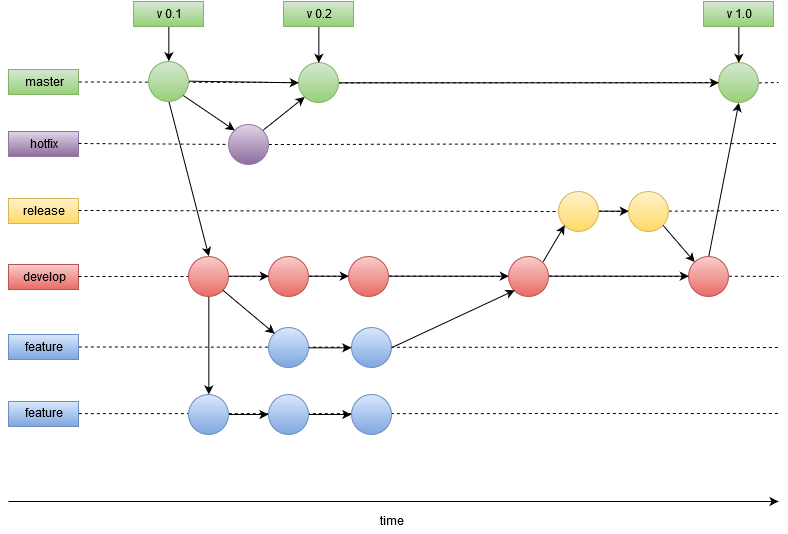

The diagram above was exported from draw.io. Its source (the exported page's mxGraphModel, read from the mxfile embedded in the PNG):
<mxGraphModel dx="928" dy="512" grid="1" gridSize="10" guides="1" tooltips="1" connect="1" arrows="1" fold="1" page="1" pageScale="1" pageWidth="1169" pageHeight="1652" background="#ffffff" math="0">
  <root>
    <mxCell id="0" />
    <mxCell id="1" parent="0" />
    <mxCell id="4" value="master" style="whiteSpace=wrap;html=1;plain-green" vertex="1" parent="1">
      <mxGeometry x="30" y="98" width="70" height="25" as="geometry" />
    </mxCell>
    <mxCell id="6" value="hotfix" style="whiteSpace=wrap;html=1;plain-purple" vertex="1" parent="1">
      <mxGeometry x="30" y="160" width="70" height="25" as="geometry" />
    </mxCell>
    <mxCell id="8" value="develop" style="whiteSpace=wrap;html=1;plain-red" vertex="1" parent="1">
      <mxGeometry x="30" y="293" width="70" height="25" as="geometry" />
    </mxCell>
    <mxCell id="10" value="" style="endArrow=classic;html=1;exitX=0.5;exitY=1;entryX=0.5;entryY=0;" edge="1" parent="1" source="3" target="7">
      <mxGeometry width="50" height="50" relative="1" as="geometry">
        <mxPoint x="350" y="240" as="sourcePoint" />
        <mxPoint x="230" y="210" as="targetPoint" />
      </mxGeometry>
    </mxCell>
    <mxCell id="11" value="release" style="whiteSpace=wrap;html=1;plain-yellow" vertex="1" parent="1">
      <mxGeometry x="30" y="227" width="70" height="25" as="geometry" />
    </mxCell>
    <mxCell id="12" value="feature" style="whiteSpace=wrap;html=1;plain-blue" vertex="1" parent="1">
      <mxGeometry x="30" y="363" width="70" height="25" as="geometry" />
    </mxCell>
    <mxCell id="13" value="feature" style="whiteSpace=wrap;html=1;plain-blue" vertex="1" parent="1">
      <mxGeometry x="30" y="430" width="70" height="25" as="geometry" />
    </mxCell>
    <mxCell id="15" value="" style="endArrow=classic;html=1;" edge="1" parent="1">
      <mxGeometry width="50" height="50" relative="1" as="geometry">
        <mxPoint x="30" y="530" as="sourcePoint" />
        <mxPoint x="800" y="530" as="targetPoint" />
      </mxGeometry>
    </mxCell>
    <mxCell id="16" value="time" style="text;html=1;strokeColor=none;fillColor=none;align=center;verticalAlign=middle;whiteSpace=wrap;overflow=hidden;" vertex="1" parent="1">
      <mxGeometry x="393" y="540" width="40" height="20" as="geometry" />
    </mxCell>
    <mxCell id="61" style="edgeStyle=orthogonalEdgeStyle;rounded=0;html=1;exitX=1;exitY=0.5;jettySize=auto;orthogonalLoop=1;" edge="1" parent="1" source="18" target="24">
      <mxGeometry relative="1" as="geometry" />
    </mxCell>
    <mxCell id="62" style="edgeStyle=orthogonalEdgeStyle;rounded=0;html=1;exitX=1;exitY=0.5;entryX=0;entryY=0.5;jettySize=auto;orthogonalLoop=1;" edge="1" parent="1" source="24" target="46">
      <mxGeometry relative="1" as="geometry" />
    </mxCell>
    <mxCell id="29" value="" style="endArrow=none;dashed=1;html=1;exitX=1;exitY=0.5;" edge="1" parent="1" source="68">
      <mxGeometry width="50" height="50" relative="1" as="geometry">
        <mxPoint x="340" y="200" as="sourcePoint" />
        <mxPoint x="800" y="111" as="targetPoint" />
      </mxGeometry>
    </mxCell>
    <mxCell id="30" value="" style="endArrow=none;dashed=1;html=1;exitX=1;exitY=0.5;" edge="1" parent="1" source="33">
      <mxGeometry x="100" y="172" width="50" height="50" as="geometry">
        <mxPoint x="100" y="172" as="sourcePoint" />
        <mxPoint x="800" y="172" as="targetPoint" />
      </mxGeometry>
    </mxCell>
    <mxCell id="31" value="" style="endArrow=none;dashed=1;html=1;exitX=1;exitY=0.5;" edge="1" parent="1" source="52">
      <mxGeometry x="100" y="239" width="50" height="50" as="geometry">
        <mxPoint x="100" y="239" as="sourcePoint" />
        <mxPoint x="800" y="239" as="targetPoint" />
      </mxGeometry>
    </mxCell>
    <mxCell id="32" value="" style="endArrow=none;dashed=1;html=1;exitX=1;exitY=0.5;" edge="1" parent="1" source="71">
      <mxGeometry x="100" y="305" width="50" height="50" as="geometry">
        <mxPoint x="100" y="305" as="sourcePoint" />
        <mxPoint x="800" y="305" as="targetPoint" />
      </mxGeometry>
    </mxCell>
    <mxCell id="33" value="" style="ellipse;whiteSpace=wrap;html=1;plain-purple" vertex="1" parent="1">
      <mxGeometry x="250" y="153" width="40" height="40" as="geometry" />
    </mxCell>
    <mxCell id="34" value="" style="endArrow=none;dashed=1;html=1;exitX=1;exitY=0.5;" edge="1" parent="1" target="33">
      <mxGeometry x="100" y="172" width="50" height="50" as="geometry">
        <mxPoint x="100" y="172" as="sourcePoint" />
        <mxPoint x="800" y="172" as="targetPoint" />
      </mxGeometry>
    </mxCell>
    <mxCell id="35" value="" style="endArrow=classic;html=1;exitX=1;exitY=1;entryX=0;entryY=0;" edge="1" parent="1" source="3" target="33">
      <mxGeometry width="50" height="50" relative="1" as="geometry">
        <mxPoint x="250" y="100" as="sourcePoint" />
        <mxPoint x="300" y="50" as="targetPoint" />
      </mxGeometry>
    </mxCell>
    <mxCell id="56" style="edgeStyle=orthogonalEdgeStyle;rounded=0;html=1;exitX=1;exitY=0.5;entryX=0;entryY=0.5;jettySize=auto;orthogonalLoop=1;" edge="1" parent="1" source="36" target="39">
      <mxGeometry relative="1" as="geometry" />
    </mxCell>
    <mxCell id="36" value="" style="ellipse;whiteSpace=wrap;html=1;plain-red" vertex="1" parent="1">
      <mxGeometry x="290" y="285" width="40" height="40" as="geometry" />
    </mxCell>
    <mxCell id="38" value="" style="endArrow=none;dashed=1;html=1;exitX=1;exitY=0.5;" edge="1" parent="1" target="36">
      <mxGeometry x="100" y="305" width="50" height="50" as="geometry">
        <mxPoint x="100" y="305" as="sourcePoint" />
        <mxPoint x="800" y="305" as="targetPoint" />
      </mxGeometry>
    </mxCell>
    <mxCell id="57" style="edgeStyle=orthogonalEdgeStyle;rounded=0;html=1;exitX=1;exitY=0.5;entryX=0;entryY=0.5;jettySize=auto;orthogonalLoop=1;" edge="1" parent="1" source="39" target="44">
      <mxGeometry relative="1" as="geometry" />
    </mxCell>
    <mxCell id="39" value="" style="ellipse;whiteSpace=wrap;html=1;plain-red" vertex="1" parent="1">
      <mxGeometry x="370" y="285" width="40" height="40" as="geometry" />
    </mxCell>
    <mxCell id="40" value="" style="endArrow=none;dashed=1;html=1;exitX=1;exitY=0.5;" edge="1" parent="1" source="36" target="39">
      <mxGeometry x="100" y="305" width="50" height="50" as="geometry">
        <mxPoint x="340" y="305" as="sourcePoint" />
        <mxPoint x="800" y="305" as="targetPoint" />
      </mxGeometry>
    </mxCell>
    <mxCell id="55" style="edgeStyle=orthogonalEdgeStyle;rounded=0;html=1;exitX=1;exitY=0.5;entryX=0;entryY=0.5;jettySize=auto;orthogonalLoop=1;" edge="1" parent="1" source="7" target="36">
      <mxGeometry relative="1" as="geometry" />
    </mxCell>
    <mxCell id="65" style="edgeStyle=orthogonalEdgeStyle;rounded=0;html=1;exitX=0.5;exitY=1;entryX=0.5;entryY=0;jettySize=auto;orthogonalLoop=1;" edge="1" parent="1" source="7" target="18">
      <mxGeometry relative="1" as="geometry" />
    </mxCell>
    <mxCell id="7" value="" style="ellipse;whiteSpace=wrap;html=1;plain-red" vertex="1" parent="1">
      <mxGeometry x="210" y="285" width="40" height="40" as="geometry" />
    </mxCell>
    <mxCell id="76" style="edgeStyle=orthogonalEdgeStyle;rounded=0;html=1;exitX=1;exitY=0.5;entryX=0;entryY=0.5;jettySize=auto;orthogonalLoop=1;" edge="1" parent="1" source="41" target="68">
      <mxGeometry relative="1" as="geometry" />
    </mxCell>
    <mxCell id="41" value="" style="ellipse;whiteSpace=wrap;html=1;plain-green" vertex="1" parent="1">
      <mxGeometry x="320" y="91" width="40" height="40" as="geometry" />
    </mxCell>
    <mxCell id="42" value="" style="endArrow=none;dashed=1;html=1;exitX=1;exitY=0.5;" edge="1" parent="1" source="4" target="41">
      <mxGeometry width="50" height="50" relative="1" as="geometry">
        <mxPoint x="100" y="111" as="sourcePoint" />
        <mxPoint x="800" y="111" as="targetPoint" />
      </mxGeometry>
    </mxCell>
    <mxCell id="43" value="" style="endArrow=classic;html=1;exitX=1;exitY=0;entryX=0;entryY=1;" edge="1" parent="1" source="33" target="41">
      <mxGeometry width="50" height="50" relative="1" as="geometry">
        <mxPoint x="410" y="170" as="sourcePoint" />
        <mxPoint x="460" y="120" as="targetPoint" />
      </mxGeometry>
    </mxCell>
    <mxCell id="3" value="" style="ellipse;whiteSpace=wrap;html=1;plain-green" vertex="1" parent="1">
      <mxGeometry x="170" y="90" width="40" height="40" as="geometry" />
    </mxCell>
    <mxCell id="77" style="edgeStyle=orthogonalEdgeStyle;rounded=0;html=1;exitX=1;exitY=0.5;entryX=0;entryY=0.5;jettySize=auto;orthogonalLoop=1;" edge="1" parent="1" source="44" target="71">
      <mxGeometry relative="1" as="geometry" />
    </mxCell>
    <mxCell id="44" value="" style="ellipse;whiteSpace=wrap;html=1;plain-red" vertex="1" parent="1">
      <mxGeometry x="530" y="285" width="40" height="40" as="geometry" />
    </mxCell>
    <mxCell id="45" value="" style="endArrow=none;dashed=1;html=1;exitX=1;exitY=0.5;" edge="1" parent="1" source="39" target="44">
      <mxGeometry x="100" y="305" width="50" height="50" as="geometry">
        <mxPoint x="410" y="305" as="sourcePoint" />
        <mxPoint x="800" y="305" as="targetPoint" />
      </mxGeometry>
    </mxCell>
    <mxCell id="63" style="edgeStyle=orthogonalEdgeStyle;rounded=0;html=1;exitX=1;exitY=0.5;entryX=0;entryY=0.5;jettySize=auto;orthogonalLoop=1;" edge="1" parent="1" source="47" target="52">
      <mxGeometry relative="1" as="geometry" />
    </mxCell>
    <mxCell id="47" value="" style="ellipse;whiteSpace=wrap;html=1;plain-yellow" vertex="1" parent="1">
      <mxGeometry x="580" y="220" width="40" height="40" as="geometry" />
    </mxCell>
    <mxCell id="51" value="" style="endArrow=none;dashed=1;html=1;exitX=1;exitY=0.5;" edge="1" parent="1" target="47">
      <mxGeometry x="100" y="239" width="50" height="50" as="geometry">
        <mxPoint x="100" y="239" as="sourcePoint" />
        <mxPoint x="800" y="239" as="targetPoint" />
      </mxGeometry>
    </mxCell>
    <mxCell id="52" value="" style="ellipse;whiteSpace=wrap;html=1;plain-yellow" vertex="1" parent="1">
      <mxGeometry x="650" y="220" width="40" height="40" as="geometry" />
    </mxCell>
    <mxCell id="53" value="" style="endArrow=none;dashed=1;html=1;exitX=1;exitY=0.5;" edge="1" parent="1" source="47" target="52">
      <mxGeometry x="100" y="239" width="50" height="50" as="geometry">
        <mxPoint x="620" y="240" as="sourcePoint" />
        <mxPoint x="800" y="239" as="targetPoint" />
      </mxGeometry>
    </mxCell>
    <mxCell id="54" value="" style="endArrow=none;dashed=1;html=1;exitX=1;exitY=0.5;" edge="1" parent="1" source="12">
      <mxGeometry width="50" height="50" relative="1" as="geometry">
        <mxPoint x="140" y="421" as="sourcePoint" />
        <mxPoint x="800" y="376" as="targetPoint" />
      </mxGeometry>
    </mxCell>
    <mxCell id="17" value="" style="ellipse;whiteSpace=wrap;html=1;plain-blue" vertex="1" parent="1">
      <mxGeometry x="373" y="356" width="40" height="40" as="geometry" />
    </mxCell>
    <mxCell id="60" style="edgeStyle=orthogonalEdgeStyle;rounded=0;html=1;exitX=1;exitY=0.5;entryX=0;entryY=0.5;jettySize=auto;orthogonalLoop=1;" edge="1" parent="1" source="25" target="17">
      <mxGeometry relative="1" as="geometry" />
    </mxCell>
    <mxCell id="25" value="" style="ellipse;whiteSpace=wrap;html=1;plain-blue" vertex="1" parent="1">
      <mxGeometry x="290" y="356" width="40" height="40" as="geometry" />
    </mxCell>
    <mxCell id="64" value="" style="endArrow=classic;html=1;entryX=0;entryY=1;exitX=1;exitY=0.5;" edge="1" parent="1" source="17" target="44">
      <mxGeometry width="50" height="50" relative="1" as="geometry">
        <mxPoint x="560" y="490" as="sourcePoint" />
        <mxPoint x="610" y="440" as="targetPoint" />
      </mxGeometry>
    </mxCell>
    <mxCell id="66" value="" style="endArrow=classic;html=1;exitX=1;exitY=1;entryX=0;entryY=0;" edge="1" parent="1" source="7" target="25">
      <mxGeometry width="50" height="50" relative="1" as="geometry">
        <mxPoint x="530" y="480" as="sourcePoint" />
        <mxPoint x="580" y="430" as="targetPoint" />
      </mxGeometry>
    </mxCell>
    <mxCell id="67" value="" style="endArrow=classic;html=1;exitX=1;exitY=0;entryX=0;entryY=1;" edge="1" parent="1" source="44" target="47">
      <mxGeometry width="50" height="50" relative="1" as="geometry">
        <mxPoint x="870" y="300" as="sourcePoint" />
        <mxPoint x="920" y="250" as="targetPoint" />
      </mxGeometry>
    </mxCell>
    <mxCell id="68" value="" style="ellipse;whiteSpace=wrap;html=1;plain-green" vertex="1" parent="1">
      <mxGeometry x="740" y="91" width="40" height="40" as="geometry" />
    </mxCell>
    <mxCell id="69" value="" style="endArrow=none;dashed=1;html=1;exitX=1;exitY=0.5;" edge="1" parent="1" source="41" target="68">
      <mxGeometry width="50" height="50" relative="1" as="geometry">
        <mxPoint x="360" y="111" as="sourcePoint" />
        <mxPoint x="800" y="111" as="targetPoint" />
      </mxGeometry>
    </mxCell>
    <mxCell id="71" value="" style="ellipse;whiteSpace=wrap;html=1;plain-red" vertex="1" parent="1">
      <mxGeometry x="710" y="285" width="40" height="40" as="geometry" />
    </mxCell>
    <mxCell id="72" value="" style="endArrow=none;dashed=1;html=1;exitX=1;exitY=0.5;" edge="1" parent="1" source="44" target="71">
      <mxGeometry x="100" y="305" width="50" height="50" as="geometry">
        <mxPoint x="570" y="305" as="sourcePoint" />
        <mxPoint x="800" y="305" as="targetPoint" />
      </mxGeometry>
    </mxCell>
    <mxCell id="73" value="" style="endArrow=classic;html=1;entryX=0;entryY=0;exitX=1;exitY=1;" edge="1" parent="1" source="52" target="71">
      <mxGeometry width="50" height="50" relative="1" as="geometry">
        <mxPoint x="590" y="490" as="sourcePoint" />
        <mxPoint x="640" y="440" as="targetPoint" />
      </mxGeometry>
    </mxCell>
    <mxCell id="74" value="" style="endArrow=classic;html=1;entryX=0.5;entryY=1;exitX=0.5;exitY=0;" edge="1" parent="1" source="71" target="68">
      <mxGeometry width="50" height="50" relative="1" as="geometry">
        <mxPoint x="660" y="490" as="sourcePoint" />
        <mxPoint x="710" y="440" as="targetPoint" />
      </mxGeometry>
    </mxCell>
    <mxCell id="79" value="" style="endArrow=classic;html=1;exitX=1;exitY=0.5;entryX=0;entryY=0.5;" edge="1" parent="1" source="3" target="41">
      <mxGeometry width="50" height="50" relative="1" as="geometry">
        <mxPoint x="240" y="80" as="sourcePoint" />
        <mxPoint x="290" y="30" as="targetPoint" />
      </mxGeometry>
    </mxCell>
    <mxCell id="84" style="edgeStyle=orthogonalEdgeStyle;rounded=0;html=1;exitX=0.5;exitY=1;entryX=0.5;entryY=0;jettySize=auto;orthogonalLoop=1;" edge="1" parent="1" source="80" target="3">
      <mxGeometry relative="1" as="geometry" />
    </mxCell>
    <mxCell id="80" value="v 0.1&lt;br&gt;" style="whiteSpace=wrap;html=1;plain-green" vertex="1" parent="1">
      <mxGeometry x="155" y="30" width="70" height="25" as="geometry" />
    </mxCell>
    <mxCell id="86" style="edgeStyle=orthogonalEdgeStyle;rounded=0;html=1;exitX=0.5;exitY=1;entryX=0.5;entryY=0;jettySize=auto;orthogonalLoop=1;" edge="1" parent="1" source="81" target="68">
      <mxGeometry relative="1" as="geometry" />
    </mxCell>
    <mxCell id="81" value="v 1.0&lt;br&gt;" style="whiteSpace=wrap;html=1;plain-green" vertex="1" parent="1">
      <mxGeometry x="725" y="30" width="70" height="25" as="geometry" />
    </mxCell>
    <mxCell id="83" style="edgeStyle=orthogonalEdgeStyle;rounded=0;html=1;exitX=0.5;exitY=1;entryX=0.5;entryY=0;jettySize=auto;orthogonalLoop=1;" edge="1" parent="1" source="82" target="41">
      <mxGeometry relative="1" as="geometry" />
    </mxCell>
    <mxCell id="82" value="v 0.2&lt;br&gt;" style="whiteSpace=wrap;html=1;plain-green" vertex="1" parent="1">
      <mxGeometry x="305" y="30" width="70" height="25" as="geometry" />
    </mxCell>
    <mxCell id="88" value="" style="endArrow=none;dashed=1;html=1;exitX=1;exitY=0.5;" edge="1" parent="1" source="13">
      <mxGeometry width="50" height="50" relative="1" as="geometry">
        <mxPoint x="500" y="480" as="sourcePoint" />
        <mxPoint x="800" y="442" as="targetPoint" />
      </mxGeometry>
    </mxCell>
    <mxCell id="18" value="" style="ellipse;whiteSpace=wrap;html=1;plain-blue" vertex="1" parent="1">
      <mxGeometry x="210" y="423" width="40" height="40" as="geometry" />
    </mxCell>
    <mxCell id="24" value="" style="ellipse;whiteSpace=wrap;html=1;plain-blue" vertex="1" parent="1">
      <mxGeometry x="290" y="423" width="40" height="40" as="geometry" />
    </mxCell>
    <mxCell id="46" value="" style="ellipse;whiteSpace=wrap;html=1;plain-blue" vertex="1" parent="1">
      <mxGeometry x="373" y="423" width="40" height="40" as="geometry" />
    </mxCell>
  </root>
</mxGraphModel>